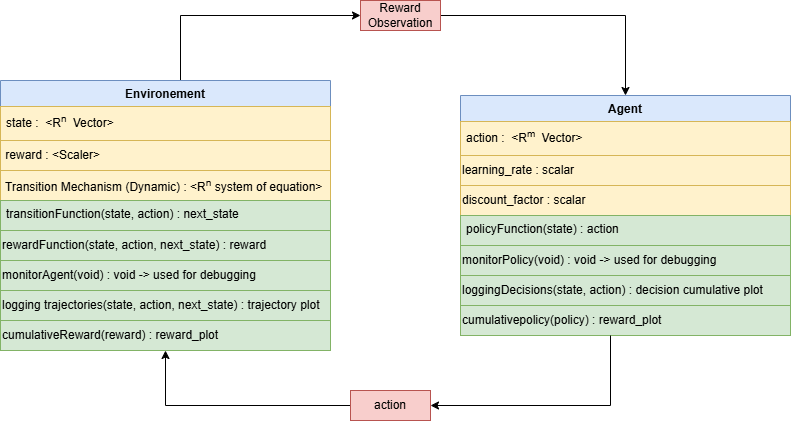

The diagram above was exported from draw.io. Its source (the exported page's mxGraphModel, read from the mxfile embedded in the PNG):
<mxGraphModel dx="1253" dy="575" grid="1" gridSize="10" guides="1" tooltips="1" connect="1" arrows="1" fold="1" page="1" pageScale="1" pageWidth="850" pageHeight="1100" math="0" shadow="0">
  <root>
    <mxCell id="0" />
    <mxCell id="1" parent="0" />
    <mxCell id="wSgIf6CRBOyXjb_NjGPY-57" style="edgeStyle=orthogonalEdgeStyle;rounded=0;orthogonalLoop=1;jettySize=auto;html=1;entryX=0;entryY=0.5;entryDx=0;entryDy=0;" edge="1" parent="1" source="wSgIf6CRBOyXjb_NjGPY-1" target="wSgIf6CRBOyXjb_NjGPY-42">
      <mxGeometry relative="1" as="geometry">
        <Array as="points">
          <mxPoint x="340" y="55" />
        </Array>
      </mxGeometry>
    </mxCell>
    <mxCell id="wSgIf6CRBOyXjb_NjGPY-1" value="Environement" style="swimlane;fontStyle=1;align=center;verticalAlign=top;childLayout=stackLayout;horizontal=1;startSize=26;horizontalStack=0;resizeParent=1;resizeParentMax=0;resizeLast=0;collapsible=1;marginBottom=0;whiteSpace=wrap;html=1;fillColor=#dae8fc;strokeColor=#6c8ebf;" vertex="1" parent="1">
      <mxGeometry x="160" y="120" width="330" height="270" as="geometry" />
    </mxCell>
    <mxCell id="wSgIf6CRBOyXjb_NjGPY-2" value="&lt;span style=&quot;text-align: center;&quot;&gt;state &lt;/span&gt;:&amp;nbsp; &amp;lt;R&lt;sup&gt;n&amp;nbsp;&lt;/sup&gt;&amp;nbsp;Vector&amp;gt;" style="text;strokeColor=#d6b656;fillColor=#fff2cc;align=left;verticalAlign=top;spacingLeft=4;spacingRight=4;overflow=hidden;rotatable=0;points=[[0,0.5],[1,0.5]];portConstraint=eastwest;whiteSpace=wrap;html=1;" vertex="1" parent="wSgIf6CRBOyXjb_NjGPY-1">
      <mxGeometry y="26" width="330" height="34" as="geometry" />
    </mxCell>
    <mxCell id="wSgIf6CRBOyXjb_NjGPY-6" value="&lt;span style=&quot;text-align: center;&quot;&gt;&amp;nbsp;reward : &amp;lt;Scaler&amp;gt;&amp;nbsp;&lt;/span&gt;" style="text;html=1;align=left;verticalAlign=middle;whiteSpace=wrap;rounded=0;fillColor=#fff2cc;strokeColor=#d6b656;" vertex="1" parent="wSgIf6CRBOyXjb_NjGPY-1">
      <mxGeometry y="60" width="330" height="30" as="geometry" />
    </mxCell>
    <mxCell id="wSgIf6CRBOyXjb_NjGPY-7" value="&lt;span style=&quot;text-align: center;&quot;&gt;&amp;nbsp;Transition Mechanism (Dynamic) : &amp;lt;R&lt;sup&gt;n&lt;/sup&gt;&amp;nbsp;system of equation&amp;gt;&lt;/span&gt;" style="text;html=1;align=left;verticalAlign=middle;whiteSpace=wrap;rounded=0;fillColor=#fff2cc;strokeColor=#d6b656;" vertex="1" parent="wSgIf6CRBOyXjb_NjGPY-1">
      <mxGeometry y="90" width="330" height="30" as="geometry" />
    </mxCell>
    <mxCell id="wSgIf6CRBOyXjb_NjGPY-3" value="" style="line;strokeWidth=1;fillColor=#f5f5f5;align=left;verticalAlign=middle;spacingTop=-1;spacingLeft=3;spacingRight=3;rotatable=0;labelPosition=right;points=[];portConstraint=eastwest;strokeColor=#666666;fontColor=#333333;" vertex="1" parent="wSgIf6CRBOyXjb_NjGPY-1">
      <mxGeometry y="120" width="330" as="geometry" />
    </mxCell>
    <mxCell id="wSgIf6CRBOyXjb_NjGPY-4" value="transitionFunction(state, action) : next_state" style="text;strokeColor=#82b366;fillColor=#d5e8d4;align=left;verticalAlign=top;spacingLeft=4;spacingRight=4;overflow=hidden;rotatable=0;points=[[0,0.5],[1,0.5]];portConstraint=eastwest;whiteSpace=wrap;html=1;" vertex="1" parent="wSgIf6CRBOyXjb_NjGPY-1">
      <mxGeometry y="120" width="330" height="30" as="geometry" />
    </mxCell>
    <mxCell id="wSgIf6CRBOyXjb_NjGPY-9" value="rewardFunction(state, action, next_state) : reward" style="text;html=1;align=left;verticalAlign=middle;whiteSpace=wrap;rounded=0;fillColor=#d5e8d4;strokeColor=#82b366;" vertex="1" parent="wSgIf6CRBOyXjb_NjGPY-1">
      <mxGeometry y="150" width="330" height="30" as="geometry" />
    </mxCell>
    <mxCell id="wSgIf6CRBOyXjb_NjGPY-10" value="monitorAgent(void) : void -&amp;gt; used for debugging" style="text;html=1;align=left;verticalAlign=middle;whiteSpace=wrap;rounded=0;fillColor=#d5e8d4;strokeColor=#82b366;" vertex="1" parent="wSgIf6CRBOyXjb_NjGPY-1">
      <mxGeometry y="180" width="330" height="30" as="geometry" />
    </mxCell>
    <mxCell id="wSgIf6CRBOyXjb_NjGPY-11" value="logging trajectories(state, action, next_state) : trajectory plot" style="text;html=1;align=left;verticalAlign=middle;whiteSpace=wrap;rounded=0;fillColor=#d5e8d4;strokeColor=#82b366;" vertex="1" parent="wSgIf6CRBOyXjb_NjGPY-1">
      <mxGeometry y="210" width="330" height="30" as="geometry" />
    </mxCell>
    <mxCell id="wSgIf6CRBOyXjb_NjGPY-12" value="cumulativeReward(reward) : reward_plot" style="text;html=1;align=left;verticalAlign=middle;whiteSpace=wrap;rounded=0;fillColor=#d5e8d4;strokeColor=#82b366;" vertex="1" parent="wSgIf6CRBOyXjb_NjGPY-1">
      <mxGeometry y="240" width="330" height="30" as="geometry" />
    </mxCell>
    <mxCell id="wSgIf6CRBOyXjb_NjGPY-13" value="Agent" style="swimlane;fontStyle=1;align=center;verticalAlign=top;childLayout=stackLayout;horizontal=1;startSize=26;horizontalStack=0;resizeParent=1;resizeParentMax=0;resizeLast=0;collapsible=1;marginBottom=0;whiteSpace=wrap;html=1;fillColor=#dae8fc;strokeColor=#6c8ebf;" vertex="1" parent="1">
      <mxGeometry x="620" y="135" width="330" height="240" as="geometry" />
    </mxCell>
    <mxCell id="wSgIf6CRBOyXjb_NjGPY-14" value="&lt;span style=&quot;text-align: center;&quot;&gt;action&amp;nbsp;&lt;/span&gt;:&amp;nbsp; &amp;lt;R&lt;sup&gt;m&amp;nbsp;&lt;/sup&gt;&amp;nbsp;Vector&amp;gt;" style="text;strokeColor=#d6b656;fillColor=#fff2cc;align=left;verticalAlign=top;spacingLeft=4;spacingRight=4;overflow=hidden;rotatable=0;points=[[0,0.5],[1,0.5]];portConstraint=eastwest;whiteSpace=wrap;html=1;" vertex="1" parent="wSgIf6CRBOyXjb_NjGPY-13">
      <mxGeometry y="26" width="330" height="34" as="geometry" />
    </mxCell>
    <mxCell id="wSgIf6CRBOyXjb_NjGPY-16" value="&lt;div style=&quot;text-align: center;&quot;&gt;learning_rate : scalar&amp;nbsp;&lt;/div&gt;" style="text;html=1;align=left;verticalAlign=middle;whiteSpace=wrap;rounded=0;fillColor=#fff2cc;strokeColor=#d6b656;" vertex="1" parent="wSgIf6CRBOyXjb_NjGPY-13">
      <mxGeometry y="60" width="330" height="30" as="geometry" />
    </mxCell>
    <mxCell id="wSgIf6CRBOyXjb_NjGPY-17" value="" style="line;strokeWidth=1;fillColor=#f5f5f5;align=left;verticalAlign=middle;spacingTop=-1;spacingLeft=3;spacingRight=3;rotatable=0;labelPosition=right;points=[];portConstraint=eastwest;strokeColor=#666666;fontColor=#333333;" vertex="1" parent="wSgIf6CRBOyXjb_NjGPY-13">
      <mxGeometry y="90" width="330" as="geometry" />
    </mxCell>
    <mxCell id="wSgIf6CRBOyXjb_NjGPY-41" value="&lt;div style=&quot;text-align: center;&quot;&gt;discount_factor : scalar&amp;nbsp;&lt;/div&gt;" style="text;html=1;align=left;verticalAlign=middle;whiteSpace=wrap;rounded=0;fillColor=#fff2cc;strokeColor=#d6b656;" vertex="1" parent="wSgIf6CRBOyXjb_NjGPY-13">
      <mxGeometry y="90" width="330" height="30" as="geometry" />
    </mxCell>
    <mxCell id="wSgIf6CRBOyXjb_NjGPY-18" value="policyFunction(state) : action" style="text;strokeColor=#82b366;fillColor=#d5e8d4;align=left;verticalAlign=top;spacingLeft=4;spacingRight=4;overflow=hidden;rotatable=0;points=[[0,0.5],[1,0.5]];portConstraint=eastwest;whiteSpace=wrap;html=1;" vertex="1" parent="wSgIf6CRBOyXjb_NjGPY-13">
      <mxGeometry y="120" width="330" height="30" as="geometry" />
    </mxCell>
    <mxCell id="wSgIf6CRBOyXjb_NjGPY-20" value="monitorPolicy(void) : void -&amp;gt; used for debugging" style="text;html=1;align=left;verticalAlign=middle;whiteSpace=wrap;rounded=0;fillColor=#d5e8d4;strokeColor=#82b366;" vertex="1" parent="wSgIf6CRBOyXjb_NjGPY-13">
      <mxGeometry y="150" width="330" height="30" as="geometry" />
    </mxCell>
    <mxCell id="wSgIf6CRBOyXjb_NjGPY-21" value="loggingDecisions(state, action) : decision cumulative plot" style="text;html=1;align=left;verticalAlign=middle;whiteSpace=wrap;rounded=0;fillColor=#d5e8d4;strokeColor=#82b366;" vertex="1" parent="wSgIf6CRBOyXjb_NjGPY-13">
      <mxGeometry y="180" width="330" height="30" as="geometry" />
    </mxCell>
    <mxCell id="wSgIf6CRBOyXjb_NjGPY-22" value="cumulativepolicy(policy) : reward_plot" style="text;html=1;align=left;verticalAlign=middle;whiteSpace=wrap;rounded=0;fillColor=#d5e8d4;strokeColor=#82b366;" vertex="1" parent="wSgIf6CRBOyXjb_NjGPY-13">
      <mxGeometry y="210" width="330" height="30" as="geometry" />
    </mxCell>
    <mxCell id="wSgIf6CRBOyXjb_NjGPY-47" style="edgeStyle=orthogonalEdgeStyle;rounded=0;orthogonalLoop=1;jettySize=auto;html=1;entryX=0.5;entryY=0;entryDx=0;entryDy=0;" edge="1" parent="1" source="wSgIf6CRBOyXjb_NjGPY-42" target="wSgIf6CRBOyXjb_NjGPY-13">
      <mxGeometry relative="1" as="geometry" />
    </mxCell>
    <mxCell id="wSgIf6CRBOyXjb_NjGPY-42" value="Reward&lt;div&gt;Observation&lt;/div&gt;" style="text;html=1;align=center;verticalAlign=middle;whiteSpace=wrap;rounded=0;strokeWidth=1;strokeColor=#b85450;fillColor=#f8cecc;" vertex="1" parent="1">
      <mxGeometry x="520" y="40" width="80" height="30" as="geometry" />
    </mxCell>
    <mxCell id="wSgIf6CRBOyXjb_NjGPY-55" style="edgeStyle=orthogonalEdgeStyle;rounded=0;orthogonalLoop=1;jettySize=auto;html=1;entryX=0.5;entryY=1;entryDx=0;entryDy=0;" edge="1" parent="1" source="wSgIf6CRBOyXjb_NjGPY-48" target="wSgIf6CRBOyXjb_NjGPY-12">
      <mxGeometry relative="1" as="geometry">
        <mxPoint x="330" y="400" as="targetPoint" />
      </mxGeometry>
    </mxCell>
    <mxCell id="wSgIf6CRBOyXjb_NjGPY-48" value="action" style="text;html=1;align=center;verticalAlign=middle;whiteSpace=wrap;rounded=0;strokeWidth=1;strokeColor=#b85450;fillColor=#f8cecc;" vertex="1" parent="1">
      <mxGeometry x="510" y="430" width="80" height="30" as="geometry" />
    </mxCell>
    <mxCell id="wSgIf6CRBOyXjb_NjGPY-56" style="edgeStyle=orthogonalEdgeStyle;rounded=0;orthogonalLoop=1;jettySize=auto;html=1;entryX=1;entryY=0.5;entryDx=0;entryDy=0;" edge="1" parent="1" source="wSgIf6CRBOyXjb_NjGPY-22" target="wSgIf6CRBOyXjb_NjGPY-48">
      <mxGeometry relative="1" as="geometry">
        <Array as="points">
          <mxPoint x="770" y="445" />
        </Array>
      </mxGeometry>
    </mxCell>
  </root>
</mxGraphModel>